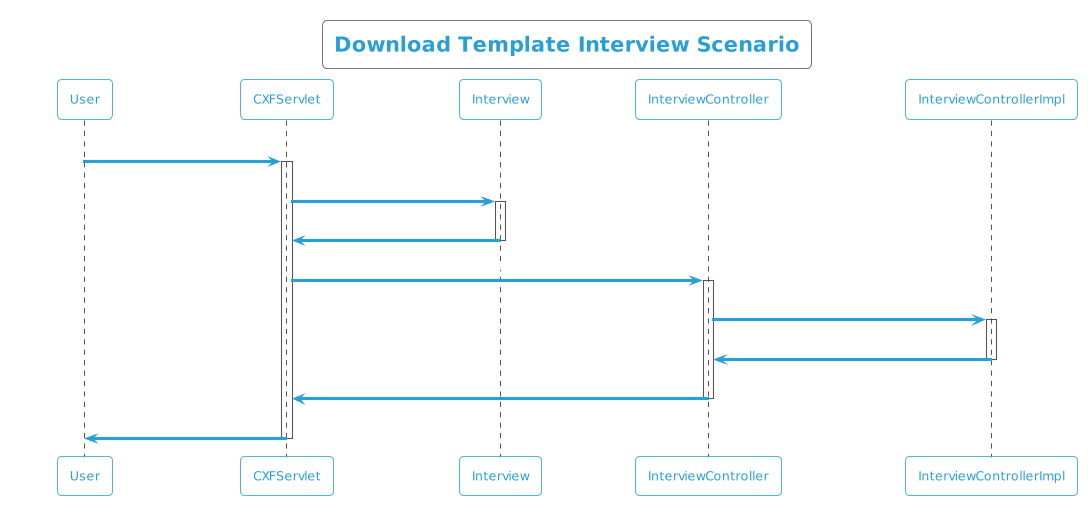

The diagram above was rendered by PlantUML. Its source (embedded in the PNG):
@startuml
!theme cyborg-outline
title  Download Template Interview Scenario
participant User
User -> CXFServlet: Interview
activate CXFServlet
CXFServlet -> Interview: << downloadTemplate >>
activate Interview
Interview -> CXFServlet: << instance >>
deactivate Interview
CXFServlet -> InterviewController: downloadTemplate(:String fileName)
activate InterviewController
InterviewController -> InterviewControllerImpl: ResponseBuilder(workbook,fileName)
activate InterviewControllerImpl
InterviewControllerImpl -> InterviewController: response(:ResponseEntity)
deactivate InterviewControllerImpl
InterviewController -> CXFServlet: << Interview  >>
deactivate InterviewController
CXFServlet -> User: marshalled Interview XML
deactivate CXFServlet
@enduml